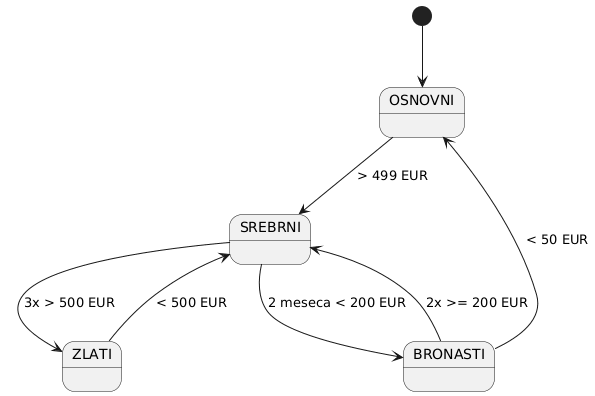

The diagram above was rendered by PlantUML. Its source (embedded in the PNG):
@startuml
[*] --> OSNOVNI

OSNOVNI --> SREBRNI : > 499 EUR

SREBRNI --> ZLATI : 3x > 500 EUR

SREBRNI --> BRONASTI : 2 meseca < 200 EUR

ZLATI --> SREBRNI : < 500 EUR

BRONASTI --> SREBRNI : 2x >= 200 EUR

BRONASTI --> OSNOVNI : < 50 EUR
@enduml